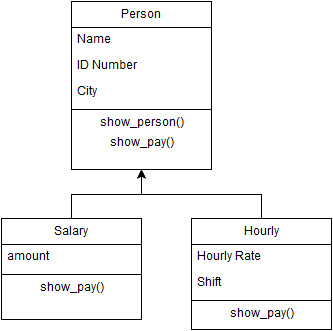

The diagram above was exported from draw.io. Its source (the exported page's mxGraphModel, read from the mxfile embedded in the PNG):
<mxGraphModel dx="1434" dy="807" grid="1" gridSize="10" guides="1" tooltips="1" connect="1" arrows="1" fold="1" page="1" pageScale="1" pageWidth="850" pageHeight="1100" background="#ffffff" math="0" shadow="0">
  <root>
    <mxCell id="0" />
    <mxCell id="1" parent="0" />
    <mxCell id="297786d2fb6cf966-1" value="Person" style="swimlane;html=1;fontStyle=0;childLayout=stackLayout;horizontal=1;startSize=26;fillColor=none;horizontalStack=0;resizeParent=1;resizeLast=0;collapsible=1;marginBottom=0;swimlaneFillColor=#ffffff;" vertex="1" parent="1">
      <mxGeometry x="140" y="32" width="140" height="168" as="geometry" />
    </mxCell>
    <mxCell id="297786d2fb6cf966-2" value="Name" style="text;html=1;strokeColor=none;fillColor=none;align=left;verticalAlign=top;spacingLeft=4;spacingRight=4;whiteSpace=wrap;overflow=hidden;rotatable=0;points=[[0,0.5],[1,0.5]];portConstraint=eastwest;" vertex="1" parent="297786d2fb6cf966-1">
      <mxGeometry y="26" width="140" height="26" as="geometry" />
    </mxCell>
    <mxCell id="297786d2fb6cf966-3" value="ID Number" style="text;html=1;strokeColor=none;fillColor=none;align=left;verticalAlign=top;spacingLeft=4;spacingRight=4;whiteSpace=wrap;overflow=hidden;rotatable=0;points=[[0,0.5],[1,0.5]];portConstraint=eastwest;" vertex="1" parent="297786d2fb6cf966-1">
      <mxGeometry y="52" width="140" height="26" as="geometry" />
    </mxCell>
    <mxCell id="297786d2fb6cf966-4" value="City" style="text;html=1;strokeColor=none;fillColor=none;align=left;verticalAlign=top;spacingLeft=4;spacingRight=4;whiteSpace=wrap;overflow=hidden;rotatable=0;points=[[0,0.5],[1,0.5]];portConstraint=eastwest;" vertex="1" parent="297786d2fb6cf966-1">
      <mxGeometry y="78" width="140" height="26" as="geometry" />
    </mxCell>
    <mxCell id="297786d2fb6cf966-16" value="" style="line;html=1;strokeWidth=1;fillColor=none;align=left;verticalAlign=middle;spacingTop=-1;spacingLeft=3;spacingRight=3;rotatable=0;labelPosition=right;points=[];portConstraint=eastwest;" vertex="1" parent="297786d2fb6cf966-1">
      <mxGeometry y="104" width="140" height="8" as="geometry" />
    </mxCell>
    <mxCell id="297786d2fb6cf966-17" value="show_person()" style="text;html=1;strokeColor=none;fillColor=none;align=center;verticalAlign=middle;whiteSpace=wrap;overflow=hidden;" vertex="1" parent="297786d2fb6cf966-1">
      <mxGeometry y="112" width="140" height="20" as="geometry" />
    </mxCell>
    <mxCell id="297786d2fb6cf966-18" value="show_pay()" style="text;html=1;strokeColor=none;fillColor=none;align=center;verticalAlign=middle;whiteSpace=wrap;overflow=hidden;" vertex="1" parent="297786d2fb6cf966-1">
      <mxGeometry y="132" width="140" height="20" as="geometry" />
    </mxCell>
    <mxCell id="297786d2fb6cf966-5" value="Salary" style="swimlane;html=1;fontStyle=0;childLayout=stackLayout;horizontal=1;startSize=26;fillColor=none;horizontalStack=0;resizeParent=1;resizeLast=0;collapsible=1;marginBottom=0;swimlaneFillColor=#ffffff;" vertex="1" parent="1">
      <mxGeometry x="70" y="249" width="140" height="101" as="geometry" />
    </mxCell>
    <mxCell id="297786d2fb6cf966-6" value="amount" style="text;html=1;strokeColor=none;fillColor=none;align=left;verticalAlign=top;spacingLeft=4;spacingRight=4;whiteSpace=wrap;overflow=hidden;rotatable=0;points=[[0,0.5],[1,0.5]];portConstraint=eastwest;" vertex="1" parent="297786d2fb6cf966-5">
      <mxGeometry y="26" width="140" height="26" as="geometry" />
    </mxCell>
    <mxCell id="297786d2fb6cf966-20" value="" style="line;html=1;strokeWidth=1;fillColor=none;align=left;verticalAlign=middle;spacingTop=-1;spacingLeft=3;spacingRight=3;rotatable=0;labelPosition=right;points=[];portConstraint=eastwest;" vertex="1" parent="297786d2fb6cf966-5">
      <mxGeometry y="52" width="140" height="8" as="geometry" />
    </mxCell>
    <mxCell id="297786d2fb6cf966-23" value="show_pay()" style="text;html=1;strokeColor=none;fillColor=none;align=center;verticalAlign=middle;whiteSpace=wrap;overflow=hidden;" vertex="1" parent="297786d2fb6cf966-5">
      <mxGeometry y="60" width="140" height="20" as="geometry" />
    </mxCell>
    <mxCell id="297786d2fb6cf966-9" value="Hourly" style="swimlane;html=1;fontStyle=0;childLayout=stackLayout;horizontal=1;startSize=26;fillColor=none;horizontalStack=0;resizeParent=1;resizeLast=0;collapsible=1;marginBottom=0;swimlaneFillColor=#ffffff;" vertex="1" parent="1">
      <mxGeometry x="260" y="249" width="140" height="111" as="geometry" />
    </mxCell>
    <mxCell id="297786d2fb6cf966-10" value="Hourly Rate" style="text;html=1;strokeColor=none;fillColor=none;align=left;verticalAlign=top;spacingLeft=4;spacingRight=4;whiteSpace=wrap;overflow=hidden;rotatable=0;points=[[0,0.5],[1,0.5]];portConstraint=eastwest;" vertex="1" parent="297786d2fb6cf966-9">
      <mxGeometry y="26" width="140" height="26" as="geometry" />
    </mxCell>
    <mxCell id="297786d2fb6cf966-11" value="Shift" style="text;html=1;strokeColor=none;fillColor=none;align=left;verticalAlign=top;spacingLeft=4;spacingRight=4;whiteSpace=wrap;overflow=hidden;rotatable=0;points=[[0,0.5],[1,0.5]];portConstraint=eastwest;" vertex="1" parent="297786d2fb6cf966-9">
      <mxGeometry y="52" width="140" height="26" as="geometry" />
    </mxCell>
    <mxCell id="297786d2fb6cf966-21" value="" style="line;html=1;strokeWidth=1;fillColor=none;align=left;verticalAlign=middle;spacingTop=-1;spacingLeft=3;spacingRight=3;rotatable=0;labelPosition=right;points=[];portConstraint=eastwest;" vertex="1" parent="297786d2fb6cf966-9">
      <mxGeometry y="78" width="140" height="8" as="geometry" />
    </mxCell>
    <mxCell id="297786d2fb6cf966-22" value="show_pay()" style="text;html=1;strokeColor=none;fillColor=none;align=center;verticalAlign=middle;whiteSpace=wrap;overflow=hidden;" vertex="1" parent="297786d2fb6cf966-9">
      <mxGeometry y="86" width="140" height="20" as="geometry" />
    </mxCell>
    <mxCell id="297786d2fb6cf966-14" style="edgeStyle=orthogonalEdgeStyle;rounded=0;html=1;exitX=0.5;exitY=0;entryX=0.5;entryY=1;jettySize=auto;orthogonalLoop=1;" edge="1" parent="1" source="297786d2fb6cf966-5" target="297786d2fb6cf966-1">
      <mxGeometry relative="1" as="geometry" />
    </mxCell>
    <mxCell id="297786d2fb6cf966-15" style="edgeStyle=orthogonalEdgeStyle;rounded=0;html=1;exitX=0.5;exitY=0;jettySize=auto;orthogonalLoop=1;" edge="1" parent="1" source="297786d2fb6cf966-9">
      <mxGeometry relative="1" as="geometry">
        <mxPoint x="210" y="200" as="targetPoint" />
      </mxGeometry>
    </mxCell>
  </root>
</mxGraphModel>